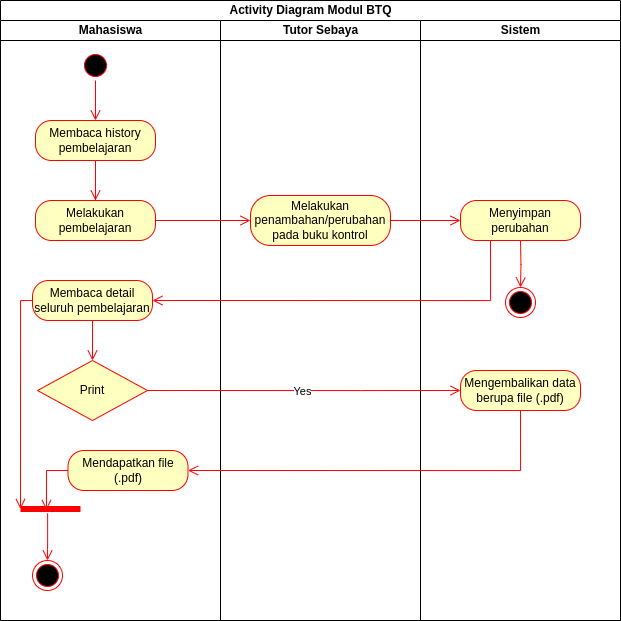

The diagram above was exported from draw.io. Its source (the exported page's mxGraphModel, read from the mxfile embedded in the PNG):
<mxGraphModel dx="5879" dy="-369" grid="1" gridSize="10" guides="1" tooltips="1" connect="1" arrows="1" fold="1" page="1" pageScale="1" pageWidth="850" pageHeight="1100" math="0" shadow="0">
  <root>
    <mxCell id="0" />
    <mxCell id="1" parent="0" />
    <mxCell id="2" value="Activity Diagram Modul BTQ" style="swimlane;childLayout=stackLayout;resizeParent=1;resizeParentMax=0;startSize=20;html=1;" vertex="1" parent="1">
      <mxGeometry x="-2360" y="2060" width="620" height="620" as="geometry" />
    </mxCell>
    <mxCell id="3" style="edgeStyle=orthogonalEdgeStyle;rounded=0;orthogonalLoop=1;jettySize=auto;html=1;exitX=0;exitY=0.5;exitDx=0;exitDy=0;entryX=1;entryY=0.5;entryDx=0;entryDy=0;" edge="1" parent="2">
      <mxGeometry relative="1" as="geometry">
        <mxPoint x="152.5" y="340" as="targetPoint" />
      </mxGeometry>
    </mxCell>
    <mxCell id="4" style="edgeStyle=orthogonalEdgeStyle;rounded=0;orthogonalLoop=1;jettySize=auto;html=1;exitX=0.5;exitY=1;exitDx=0;exitDy=0;entryX=0;entryY=0.5;entryDx=0;entryDy=0;" edge="1" parent="2">
      <mxGeometry relative="1" as="geometry">
        <mxPoint x="95" y="360" as="sourcePoint" />
      </mxGeometry>
    </mxCell>
    <mxCell id="5" value="Mahasiswa" style="swimlane;startSize=20;html=1;" vertex="1" parent="2">
      <mxGeometry y="20" width="220" height="600" as="geometry" />
    </mxCell>
    <mxCell id="6" style="edgeStyle=orthogonalEdgeStyle;rounded=0;orthogonalLoop=1;jettySize=auto;html=1;exitX=0.5;exitY=1;exitDx=0;exitDy=0;strokeColor=#ff0000;entryX=0.5;entryY=0;entryDx=0;entryDy=0;" edge="1" parent="5">
      <mxGeometry relative="1" as="geometry">
        <mxPoint x="95" y="150" as="sourcePoint" />
        <mxPoint x="95" y="215" as="targetPoint" />
      </mxGeometry>
    </mxCell>
    <mxCell id="7" value="No" style="edgeStyle=orthogonalEdgeStyle;rounded=0;orthogonalLoop=1;jettySize=auto;html=1;exitX=0;exitY=0.5;exitDx=0;exitDy=0;entryX=0;entryY=0.5;entryDx=0;entryDy=0;strokeColor=#ff0000;" edge="1" parent="5">
      <mxGeometry relative="1" as="geometry">
        <mxPoint x="35" y="130" as="targetPoint" />
      </mxGeometry>
    </mxCell>
    <mxCell id="8" value="No" style="edgeStyle=orthogonalEdgeStyle;rounded=0;orthogonalLoop=1;jettySize=auto;html=1;exitX=0;exitY=0.5;exitDx=0;exitDy=0;entryX=0;entryY=0.5;entryDx=0;entryDy=0;strokeColor=#f60909;" edge="1" parent="5">
      <mxGeometry relative="1" as="geometry">
        <mxPoint x="35" y="300" as="targetPoint" />
      </mxGeometry>
    </mxCell>
    <mxCell id="9" value="" style="ellipse;html=1;shape=startState;fillColor=#000000;strokeColor=#ff0000;" vertex="1" parent="5">
      <mxGeometry x="80" y="30" width="30" height="30" as="geometry" />
    </mxCell>
    <mxCell id="10" value="Membaca history pembelajaran" style="rounded=1;whiteSpace=wrap;html=1;arcSize=40;fontColor=#000000;fillColor=#ffffc0;strokeColor=#ff0000;" vertex="1" parent="5">
      <mxGeometry x="35" y="100" width="120" height="40" as="geometry" />
    </mxCell>
    <mxCell id="11" value="" style="edgeStyle=orthogonalEdgeStyle;html=1;verticalAlign=bottom;endArrow=open;endSize=8;strokeColor=#ff0000;rounded=0;entryX=0.5;entryY=0;entryDx=0;entryDy=0;" edge="1" parent="5" source="9" target="10">
      <mxGeometry relative="1" as="geometry">
        <mxPoint x="95" y="110" as="targetPoint" />
      </mxGeometry>
    </mxCell>
    <mxCell id="12" value="Melakukan pembelajaran" style="rounded=1;whiteSpace=wrap;html=1;arcSize=40;fontColor=#000000;fillColor=#ffffc0;strokeColor=#ff0000;" vertex="1" parent="5">
      <mxGeometry x="35" y="180" width="120" height="40" as="geometry" />
    </mxCell>
    <mxCell id="13" value="" style="edgeStyle=orthogonalEdgeStyle;html=1;verticalAlign=bottom;endArrow=open;endSize=8;strokeColor=#ff0000;rounded=0;entryX=0.5;entryY=0;entryDx=0;entryDy=0;exitX=0.5;exitY=1;exitDx=0;exitDy=0;" edge="1" parent="5" source="10" target="12">
      <mxGeometry relative="1" as="geometry">
        <mxPoint x="105" y="110" as="targetPoint" />
        <mxPoint x="105" y="70" as="sourcePoint" />
      </mxGeometry>
    </mxCell>
    <mxCell id="14" value="Membaca detail seluruh pembelajaran" style="rounded=1;whiteSpace=wrap;html=1;arcSize=40;fontColor=#000000;fillColor=#ffffc0;strokeColor=#ff0000;" vertex="1" parent="5">
      <mxGeometry x="32" y="260" width="120" height="40" as="geometry" />
    </mxCell>
    <mxCell id="15" value="" style="shape=line;html=1;strokeWidth=6;strokeColor=#ff0000;" vertex="1" parent="5">
      <mxGeometry x="20" y="480" width="60" height="17" as="geometry" />
    </mxCell>
    <mxCell id="16" value="" style="ellipse;html=1;shape=endState;fillColor=#000000;strokeColor=#ff0000;" vertex="1" parent="5">
      <mxGeometry x="32" y="540" width="30" height="30" as="geometry" />
    </mxCell>
    <mxCell id="17" value="" style="edgeStyle=orthogonalEdgeStyle;html=1;verticalAlign=bottom;endArrow=open;endSize=8;strokeColor=#ff0000;rounded=0;exitX=0.452;exitY=0.759;exitDx=0;exitDy=0;exitPerimeter=0;" edge="1" parent="5" source="15" target="16">
      <mxGeometry relative="1" as="geometry">
        <mxPoint x="137.5" y="540" as="targetPoint" />
        <mxPoint x="138" y="480" as="sourcePoint" />
      </mxGeometry>
    </mxCell>
    <mxCell id="18" value="" style="edgeStyle=orthogonalEdgeStyle;html=1;verticalAlign=bottom;endArrow=open;endSize=8;strokeColor=#ff0000;rounded=0;exitX=0;exitY=0.5;exitDx=0;exitDy=0;entryX=0;entryY=0.5;entryDx=0;entryDy=0;entryPerimeter=0;" edge="1" parent="5" source="14" target="15">
      <mxGeometry relative="1" as="geometry">
        <mxPoint x="20" y="440" as="targetPoint" />
        <mxPoint x="138" y="310" as="sourcePoint" />
        <Array as="points">
          <mxPoint x="20" y="280" />
        </Array>
      </mxGeometry>
    </mxCell>
    <mxCell id="19" value="Print" style="rhombus;whiteSpace=wrap;html=1;fontColor=#000000;fillColor=#ffffc0;strokeColor=#ff0000;" vertex="1" parent="5">
      <mxGeometry x="37" y="340" width="110" height="60" as="geometry" />
    </mxCell>
    <mxCell id="20" value="" style="edgeStyle=orthogonalEdgeStyle;html=1;verticalAlign=bottom;endArrow=open;endSize=8;strokeColor=#ff0000;rounded=0;entryX=0.5;entryY=0;entryDx=0;entryDy=0;exitX=0.5;exitY=1;exitDx=0;exitDy=0;" edge="1" parent="5" source="14" target="19">
      <mxGeometry relative="1" as="geometry">
        <mxPoint x="168" y="290" as="targetPoint" />
        <mxPoint x="500" y="230" as="sourcePoint" />
      </mxGeometry>
    </mxCell>
    <mxCell id="21" value="Tutor Sebaya" style="swimlane;startSize=20;html=1;" vertex="1" parent="2">
      <mxGeometry x="220" y="20" width="200" height="600" as="geometry" />
    </mxCell>
    <mxCell id="22" value="Melakukan penambahan/perubahan pada buku kontrol" style="rounded=1;whiteSpace=wrap;html=1;arcSize=40;fontColor=#000000;fillColor=#ffffc0;strokeColor=#ff0000;" vertex="1" parent="21">
      <mxGeometry x="30" y="175" width="140" height="50" as="geometry" />
    </mxCell>
    <mxCell id="23" value="Sistem" style="swimlane;startSize=20;html=1;" vertex="1" parent="2">
      <mxGeometry x="420" y="20" width="200" height="600" as="geometry" />
    </mxCell>
    <mxCell id="24" value="Menyimpan perubahan" style="rounded=1;whiteSpace=wrap;html=1;arcSize=40;fontColor=#000000;fillColor=#ffffc0;strokeColor=#ff0000;" vertex="1" parent="23">
      <mxGeometry x="40" y="180" width="120" height="40" as="geometry" />
    </mxCell>
    <mxCell id="25" value="Mengembalikan data berupa file (.pdf)" style="rounded=1;whiteSpace=wrap;html=1;arcSize=40;fontColor=#000000;fillColor=#ffffc0;strokeColor=#ff0000;" vertex="1" parent="23">
      <mxGeometry x="40" y="350" width="120" height="40" as="geometry" />
    </mxCell>
    <mxCell id="26" value="Mendapatkan file (.pdf)" style="rounded=1;whiteSpace=wrap;html=1;arcSize=40;fontColor=#000000;fillColor=#ffffc0;strokeColor=#ff0000;" vertex="1" parent="23">
      <mxGeometry x="-352.5" y="430" width="120" height="40" as="geometry" />
    </mxCell>
    <mxCell id="27" value="" style="edgeStyle=orthogonalEdgeStyle;html=1;verticalAlign=bottom;endArrow=open;endSize=8;strokeColor=#ff0000;rounded=0;entryX=1;entryY=0.5;entryDx=0;entryDy=0;exitX=0.5;exitY=1;exitDx=0;exitDy=0;" edge="1" parent="23" source="25" target="26">
      <mxGeometry relative="1" as="geometry">
        <mxPoint x="50" y="380" as="targetPoint" />
        <mxPoint x="-227" y="380" as="sourcePoint" />
        <Array as="points">
          <mxPoint x="100" y="450" />
        </Array>
      </mxGeometry>
    </mxCell>
    <mxCell id="28" value="" style="edgeStyle=orthogonalEdgeStyle;html=1;verticalAlign=bottom;endArrow=open;endSize=8;strokeColor=#ff0000;rounded=0;exitX=0.452;exitY=0.759;exitDx=0;exitDy=0;exitPerimeter=0;" edge="1" parent="23" target="29">
      <mxGeometry relative="1" as="geometry">
        <mxPoint x="190.5" y="257" as="targetPoint" />
        <mxPoint x="100" y="220" as="sourcePoint" />
      </mxGeometry>
    </mxCell>
    <mxCell id="29" value="" style="ellipse;html=1;shape=endState;fillColor=#000000;strokeColor=#ff0000;" vertex="1" parent="23">
      <mxGeometry x="85" y="267" width="30" height="30" as="geometry" />
    </mxCell>
    <mxCell id="30" style="edgeStyle=orthogonalEdgeStyle;rounded=0;orthogonalLoop=1;jettySize=auto;html=1;exitX=0;exitY=0.5;exitDx=0;exitDy=0;strokeColor=#ff5c56;entryX=1;entryY=0.5;entryDx=0;entryDy=0;" edge="1" parent="2">
      <mxGeometry relative="1" as="geometry">
        <mxPoint x="155" y="150" as="targetPoint" />
      </mxGeometry>
    </mxCell>
    <mxCell id="31" style="edgeStyle=orthogonalEdgeStyle;rounded=0;orthogonalLoop=1;jettySize=auto;html=1;exitX=1;exitY=0.5;exitDx=0;exitDy=0;entryX=0;entryY=0.5;entryDx=0;entryDy=0;strokeColor=#ff0000;" edge="1" parent="2">
      <mxGeometry relative="1" as="geometry">
        <mxPoint x="150" y="410" as="sourcePoint" />
      </mxGeometry>
    </mxCell>
    <mxCell id="32" value="Yes" style="edgeLabel;html=1;align=center;verticalAlign=middle;resizable=0;points=[];" vertex="1" connectable="0" parent="31">
      <mxGeometry x="-0.8583" relative="1" as="geometry">
        <mxPoint as="offset" />
      </mxGeometry>
    </mxCell>
    <mxCell id="33" style="edgeStyle=orthogonalEdgeStyle;rounded=0;orthogonalLoop=1;jettySize=auto;html=1;exitX=1;exitY=0.5;exitDx=0;exitDy=0;entryX=0;entryY=0.5;entryDx=0;entryDy=0;strokeColor=#ff0000;" edge="1" parent="2">
      <mxGeometry relative="1" as="geometry">
        <mxPoint x="440" y="240" as="targetPoint" />
      </mxGeometry>
    </mxCell>
    <mxCell id="34" style="edgeStyle=orthogonalEdgeStyle;rounded=0;orthogonalLoop=1;jettySize=auto;html=1;exitX=1;exitY=0.5;exitDx=0;exitDy=0;entryX=0;entryY=0.5;entryDx=0;entryDy=0;strokeColor=#ff0000;" edge="1" parent="2">
      <mxGeometry relative="1" as="geometry">
        <mxPoint x="150" y="240" as="sourcePoint" />
      </mxGeometry>
    </mxCell>
    <mxCell id="35" value="Yes" style="edgeLabel;html=1;align=center;verticalAlign=middle;resizable=0;points=[];" vertex="1" connectable="0" parent="34">
      <mxGeometry x="-0.715" y="-2" relative="1" as="geometry">
        <mxPoint as="offset" />
      </mxGeometry>
    </mxCell>
    <mxCell id="36" value="" style="edgeStyle=orthogonalEdgeStyle;html=1;verticalAlign=bottom;endArrow=open;endSize=8;strokeColor=#ff0000;rounded=0;entryX=0;entryY=0.5;entryDx=0;entryDy=0;exitX=1;exitY=0.5;exitDx=0;exitDy=0;" edge="1" parent="2" source="12" target="22">
      <mxGeometry relative="1" as="geometry">
        <mxPoint x="105" y="210" as="targetPoint" />
        <mxPoint x="105" y="170" as="sourcePoint" />
      </mxGeometry>
    </mxCell>
    <mxCell id="37" value="" style="edgeStyle=orthogonalEdgeStyle;html=1;verticalAlign=bottom;endArrow=open;endSize=8;strokeColor=#ff0000;rounded=0;entryX=0;entryY=0.5;entryDx=0;entryDy=0;exitX=1;exitY=0.5;exitDx=0;exitDy=0;" edge="1" parent="2" source="22" target="24">
      <mxGeometry relative="1" as="geometry">
        <mxPoint x="230" y="230" as="targetPoint" />
        <mxPoint x="165" y="230" as="sourcePoint" />
      </mxGeometry>
    </mxCell>
    <mxCell id="38" value="" style="edgeStyle=orthogonalEdgeStyle;html=1;verticalAlign=bottom;endArrow=open;endSize=8;strokeColor=#ff0000;rounded=0;entryX=1;entryY=0.5;entryDx=0;entryDy=0;exitX=0.25;exitY=1;exitDx=0;exitDy=0;" edge="1" parent="2" source="24" target="14">
      <mxGeometry relative="1" as="geometry">
        <mxPoint x="440" y="230" as="targetPoint" />
        <mxPoint x="370" y="230" as="sourcePoint" />
      </mxGeometry>
    </mxCell>
    <mxCell id="39" value="" style="edgeStyle=orthogonalEdgeStyle;html=1;verticalAlign=bottom;endArrow=open;endSize=8;strokeColor=#ff0000;rounded=0;entryX=0.433;entryY=0.563;entryDx=0;entryDy=0;exitX=0;exitY=0.5;exitDx=0;exitDy=0;entryPerimeter=0;" edge="1" parent="2" source="26" target="15">
      <mxGeometry relative="1" as="geometry">
        <mxPoint x="127.5" y="550" as="targetPoint" />
        <mxPoint x="108" y="330" as="sourcePoint" />
      </mxGeometry>
    </mxCell>
    <mxCell id="40" value="" style="edgeStyle=orthogonalEdgeStyle;html=1;verticalAlign=bottom;endArrow=open;endSize=8;strokeColor=#ff0000;rounded=0;entryX=0;entryY=0.5;entryDx=0;entryDy=0;exitX=1;exitY=0.5;exitDx=0;exitDy=0;" edge="1" parent="2" source="19" target="25">
      <mxGeometry relative="1" as="geometry">
        <mxPoint x="138" y="370" as="targetPoint" />
        <mxPoint x="190" y="410" as="sourcePoint" />
        <Array as="points">
          <mxPoint x="360" y="390" />
          <mxPoint x="360" y="390" />
        </Array>
      </mxGeometry>
    </mxCell>
    <mxCell id="41" value="Yes" style="edgeLabel;html=1;align=center;verticalAlign=middle;resizable=0;points=[];" vertex="1" connectable="0" parent="40">
      <mxGeometry x="-0.0714" y="2" relative="1" as="geometry">
        <mxPoint x="9" y="2" as="offset" />
      </mxGeometry>
    </mxCell>
  </root>
</mxGraphModel>